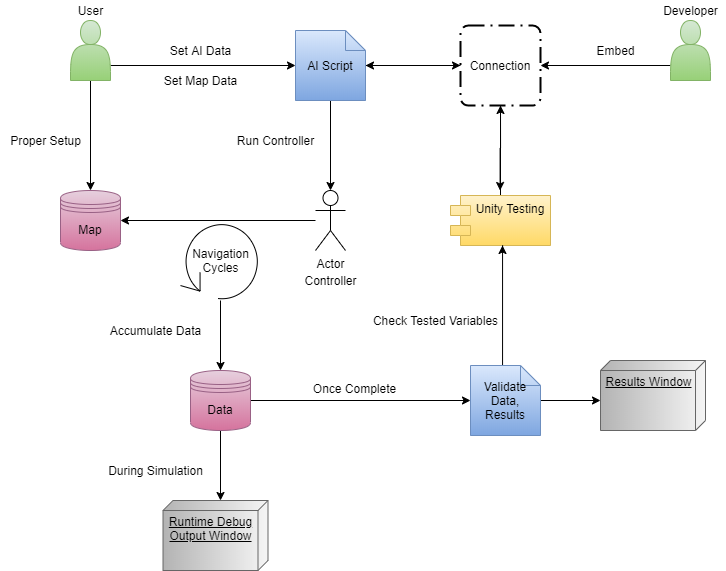

The diagram above was exported from draw.io. Its source (the exported page's mxGraphModel, read from the mxfile embedded in the PNG):
<mxGraphModel dx="1021" dy="579" grid="1" gridSize="10" guides="1" tooltips="1" connect="1" arrows="1" fold="1" page="1" pageScale="1" pageWidth="827" pageHeight="1169" background="#FFFFFF" math="0" shadow="0">
  <root>
    <mxCell id="0" />
    <mxCell id="1" parent="0" />
    <mxCell id="hXdb3FHvg4hYiqhZfYg3-22" style="edgeStyle=orthogonalEdgeStyle;rounded=0;orthogonalLoop=1;jettySize=auto;html=1;" edge="1" parent="1" source="hXdb3FHvg4hYiqhZfYg3-1" target="hXdb3FHvg4hYiqhZfYg3-3">
      <mxGeometry relative="1" as="geometry" />
    </mxCell>
    <mxCell id="hXdb3FHvg4hYiqhZfYg3-28" style="edgeStyle=orthogonalEdgeStyle;rounded=0;orthogonalLoop=1;jettySize=auto;html=1;exitX=1;exitY=0.75;exitDx=0;exitDy=0;" edge="1" parent="1" source="hXdb3FHvg4hYiqhZfYg3-1" target="hXdb3FHvg4hYiqhZfYg3-26">
      <mxGeometry relative="1" as="geometry" />
    </mxCell>
    <mxCell id="hXdb3FHvg4hYiqhZfYg3-1" value="" style="shape=actor;whiteSpace=wrap;html=1;gradientColor=#97d077;fillColor=#d5e8d4;strokeColor=#82b366;" vertex="1" parent="1">
      <mxGeometry x="80" y="240" width="40" height="60" as="geometry" />
    </mxCell>
    <mxCell id="hXdb3FHvg4hYiqhZfYg3-3" value="Map" style="shape=datastore;whiteSpace=wrap;html=1;gradientColor=#d5739d;fillColor=#e6d0de;strokeColor=#996185;" vertex="1" parent="1">
      <mxGeometry x="70" y="410" width="60" height="60" as="geometry" />
    </mxCell>
    <mxCell id="hXdb3FHvg4hYiqhZfYg3-21" style="edgeStyle=orthogonalEdgeStyle;rounded=0;orthogonalLoop=1;jettySize=auto;html=1;entryX=1;entryY=0.5;entryDx=0;entryDy=0;" edge="1" parent="1" source="hXdb3FHvg4hYiqhZfYg3-4" target="hXdb3FHvg4hYiqhZfYg3-3">
      <mxGeometry relative="1" as="geometry" />
    </mxCell>
    <mxCell id="hXdb3FHvg4hYiqhZfYg3-4" value="Actor" style="shape=umlActor;verticalLabelPosition=bottom;labelBackgroundColor=#ffffff;verticalAlign=top;html=1;" vertex="1" parent="1">
      <mxGeometry x="325" y="410" width="30" height="60" as="geometry" />
    </mxCell>
    <mxCell id="hXdb3FHvg4hYiqhZfYg3-68" style="edgeStyle=orthogonalEdgeStyle;rounded=0;orthogonalLoop=1;jettySize=auto;html=1;entryX=0.5;entryY=1;entryDx=0;entryDy=0;" edge="1" parent="1" source="hXdb3FHvg4hYiqhZfYg3-5" target="hXdb3FHvg4hYiqhZfYg3-66">
      <mxGeometry relative="1" as="geometry" />
    </mxCell>
    <mxCell id="hXdb3FHvg4hYiqhZfYg3-5" value="Unity Testing" style="shape=module;align=left;spacingLeft=20;align=center;verticalAlign=top;gradientColor=#ffd966;fillColor=#fff2cc;strokeColor=#d6b656;" vertex="1" parent="1">
      <mxGeometry x="460" y="415" width="100" height="50" as="geometry" />
    </mxCell>
    <mxCell id="hXdb3FHvg4hYiqhZfYg3-11" value="User" style="text;html=1;align=center;verticalAlign=middle;resizable=0;points=[];autosize=1;" vertex="1" parent="1">
      <mxGeometry x="80" y="220" width="40" height="20" as="geometry" />
    </mxCell>
    <mxCell id="hXdb3FHvg4hYiqhZfYg3-16" value="Controller" style="text;html=1;align=center;verticalAlign=middle;resizable=0;points=[];autosize=1;" vertex="1" parent="1">
      <mxGeometry x="305" y="490" width="70" height="20" as="geometry" />
    </mxCell>
    <mxCell id="hXdb3FHvg4hYiqhZfYg3-29" style="edgeStyle=orthogonalEdgeStyle;rounded=0;orthogonalLoop=1;jettySize=auto;html=1;exitX=0.5;exitY=1;exitDx=0;exitDy=0;exitPerimeter=0;entryX=0.5;entryY=0;entryDx=0;entryDy=0;entryPerimeter=0;" edge="1" parent="1" source="hXdb3FHvg4hYiqhZfYg3-26" target="hXdb3FHvg4hYiqhZfYg3-4">
      <mxGeometry relative="1" as="geometry" />
    </mxCell>
    <mxCell id="hXdb3FHvg4hYiqhZfYg3-67" style="edgeStyle=orthogonalEdgeStyle;rounded=0;orthogonalLoop=1;jettySize=auto;html=1;entryX=0;entryY=0.5;entryDx=0;entryDy=0;" edge="1" parent="1" source="hXdb3FHvg4hYiqhZfYg3-26" target="hXdb3FHvg4hYiqhZfYg3-66">
      <mxGeometry relative="1" as="geometry" />
    </mxCell>
    <mxCell id="hXdb3FHvg4hYiqhZfYg3-26" value="AI Script" style="shape=note;size=20;whiteSpace=wrap;html=1;fillColor=#dae8fc;strokeColor=#6c8ebf;gradientColor=#7ea6e0;" vertex="1" parent="1">
      <mxGeometry x="305" y="250" width="70" height="70" as="geometry" />
    </mxCell>
    <mxCell id="hXdb3FHvg4hYiqhZfYg3-31" value="Set AI Data" style="text;html=1;align=center;verticalAlign=middle;resizable=0;points=[];autosize=1;" vertex="1" parent="1">
      <mxGeometry x="170" y="260" width="80" height="20" as="geometry" />
    </mxCell>
    <mxCell id="hXdb3FHvg4hYiqhZfYg3-32" value="Set Map Data" style="text;html=1;align=center;verticalAlign=middle;resizable=0;points=[];autosize=1;" vertex="1" parent="1">
      <mxGeometry x="165" y="290" width="90" height="20" as="geometry" />
    </mxCell>
    <mxCell id="hXdb3FHvg4hYiqhZfYg3-34" value="Run Controller" style="text;html=1;align=center;verticalAlign=middle;resizable=0;points=[];autosize=1;" vertex="1" parent="1">
      <mxGeometry x="240" y="350" width="90" height="20" as="geometry" />
    </mxCell>
    <mxCell id="hXdb3FHvg4hYiqhZfYg3-41" value="Accumulate Data" style="text;html=1;align=center;verticalAlign=middle;resizable=0;points=[];autosize=1;" vertex="1" parent="1">
      <mxGeometry x="110" y="540" width="110" height="20" as="geometry" />
    </mxCell>
    <mxCell id="hXdb3FHvg4hYiqhZfYg3-47" style="edgeStyle=orthogonalEdgeStyle;rounded=0;orthogonalLoop=1;jettySize=auto;html=1;" edge="1" parent="1" source="hXdb3FHvg4hYiqhZfYg3-46">
      <mxGeometry relative="1" as="geometry">
        <mxPoint x="512" y="465" as="targetPoint" />
        <Array as="points">
          <mxPoint x="512" y="465" />
        </Array>
      </mxGeometry>
    </mxCell>
    <mxCell id="hXdb3FHvg4hYiqhZfYg3-58" style="edgeStyle=orthogonalEdgeStyle;rounded=0;orthogonalLoop=1;jettySize=auto;html=1;entryX=0;entryY=0;entryDx=40;entryDy=105;entryPerimeter=0;" edge="1" parent="1" source="hXdb3FHvg4hYiqhZfYg3-46" target="hXdb3FHvg4hYiqhZfYg3-57">
      <mxGeometry relative="1" as="geometry" />
    </mxCell>
    <mxCell id="hXdb3FHvg4hYiqhZfYg3-46" value="Validate Data, Results" style="shape=note;size=20;whiteSpace=wrap;html=1;fillColor=#dae8fc;strokeColor=#6c8ebf;gradientColor=#7ea6e0;" vertex="1" parent="1">
      <mxGeometry x="480" y="585" width="70" height="70" as="geometry" />
    </mxCell>
    <mxCell id="hXdb3FHvg4hYiqhZfYg3-49" value="Check Tested Variables" style="text;html=1;align=center;verticalAlign=middle;resizable=0;points=[];autosize=1;" vertex="1" parent="1">
      <mxGeometry x="375" y="530" width="140" height="20" as="geometry" />
    </mxCell>
    <mxCell id="hXdb3FHvg4hYiqhZfYg3-53" value="Runtime Debug&lt;br&gt;Output Window" style="verticalAlign=top;align=center;spacingTop=8;spacingLeft=2;spacingRight=12;shape=cube;size=10;direction=south;fontStyle=4;html=1;fillColor=#f5f5f5;strokeColor=#666666;gradientColor=#b3b3b3;" vertex="1" parent="1">
      <mxGeometry x="172.5" y="720" width="105" height="70" as="geometry" />
    </mxCell>
    <mxCell id="hXdb3FHvg4hYiqhZfYg3-55" value="Once Complete" style="text;html=1;align=center;verticalAlign=middle;resizable=0;points=[];autosize=1;" vertex="1" parent="1">
      <mxGeometry x="314" y="598" width="100" height="20" as="geometry" />
    </mxCell>
    <mxCell id="hXdb3FHvg4hYiqhZfYg3-56" value="During Simulation" style="text;html=1;align=center;verticalAlign=middle;resizable=0;points=[];autosize=1;" vertex="1" parent="1">
      <mxGeometry x="110" y="680" width="110" height="20" as="geometry" />
    </mxCell>
    <mxCell id="hXdb3FHvg4hYiqhZfYg3-57" value="Results Window" style="verticalAlign=top;align=center;spacingTop=8;spacingLeft=2;spacingRight=12;shape=cube;size=10;direction=south;fontStyle=4;html=1;gradientColor=#b3b3b3;fillColor=#f5f5f5;strokeColor=#666666;" vertex="1" parent="1">
      <mxGeometry x="610" y="580" width="105" height="70" as="geometry" />
    </mxCell>
    <mxCell id="hXdb3FHvg4hYiqhZfYg3-59" value="Proper Setup" style="text;html=1;align=center;verticalAlign=middle;resizable=0;points=[];autosize=1;" vertex="1" parent="1">
      <mxGeometry x="10" y="350" width="90" height="20" as="geometry" />
    </mxCell>
    <mxCell id="hXdb3FHvg4hYiqhZfYg3-70" style="edgeStyle=orthogonalEdgeStyle;rounded=0;orthogonalLoop=1;jettySize=auto;html=1;exitX=0;exitY=0.75;exitDx=0;exitDy=0;entryX=1;entryY=0.5;entryDx=0;entryDy=0;" edge="1" parent="1" source="hXdb3FHvg4hYiqhZfYg3-60" target="hXdb3FHvg4hYiqhZfYg3-66">
      <mxGeometry relative="1" as="geometry" />
    </mxCell>
    <mxCell id="hXdb3FHvg4hYiqhZfYg3-60" value="" style="shape=actor;whiteSpace=wrap;html=1;gradientColor=#97d077;fillColor=#d5e8d4;strokeColor=#82b366;" vertex="1" parent="1">
      <mxGeometry x="680" y="240" width="40" height="60" as="geometry" />
    </mxCell>
    <mxCell id="hXdb3FHvg4hYiqhZfYg3-61" value="Developer" style="text;html=1;align=center;verticalAlign=middle;resizable=0;points=[];autosize=1;" vertex="1" parent="1">
      <mxGeometry x="665" y="220" width="70" height="20" as="geometry" />
    </mxCell>
    <mxCell id="hXdb3FHvg4hYiqhZfYg3-73" style="edgeStyle=orthogonalEdgeStyle;rounded=0;orthogonalLoop=1;jettySize=auto;html=1;exitX=0;exitY=0.5;exitDx=0;exitDy=0;" edge="1" parent="1" source="hXdb3FHvg4hYiqhZfYg3-66" target="hXdb3FHvg4hYiqhZfYg3-26">
      <mxGeometry relative="1" as="geometry" />
    </mxCell>
    <mxCell id="hXdb3FHvg4hYiqhZfYg3-74" style="edgeStyle=orthogonalEdgeStyle;rounded=0;orthogonalLoop=1;jettySize=auto;html=1;exitX=0.5;exitY=1;exitDx=0;exitDy=0;" edge="1" parent="1" source="hXdb3FHvg4hYiqhZfYg3-66">
      <mxGeometry relative="1" as="geometry">
        <mxPoint x="509.5882352941178" y="410" as="targetPoint" />
      </mxGeometry>
    </mxCell>
    <mxCell id="hXdb3FHvg4hYiqhZfYg3-66" value="Connection" style="rounded=1;arcSize=10;dashed=1;strokeColor=#000000;fillColor=none;gradientColor=none;dashPattern=8 3 1 3;strokeWidth=2;" vertex="1" parent="1">
      <mxGeometry x="470" y="245" width="80" height="80" as="geometry" />
    </mxCell>
    <mxCell id="hXdb3FHvg4hYiqhZfYg3-71" value="Embed" style="text;html=1;align=center;verticalAlign=middle;resizable=0;points=[];autosize=1;" vertex="1" parent="1">
      <mxGeometry x="600" y="260" width="50" height="20" as="geometry" />
    </mxCell>
    <mxCell id="hXdb3FHvg4hYiqhZfYg3-78" style="edgeStyle=orthogonalEdgeStyle;rounded=0;orthogonalLoop=1;jettySize=auto;html=1;entryX=0;entryY=0;entryDx=0;entryDy=47.5;entryPerimeter=0;" edge="1" parent="1" source="hXdb3FHvg4hYiqhZfYg3-75" target="hXdb3FHvg4hYiqhZfYg3-53">
      <mxGeometry relative="1" as="geometry" />
    </mxCell>
    <mxCell id="hXdb3FHvg4hYiqhZfYg3-79" style="edgeStyle=orthogonalEdgeStyle;rounded=0;orthogonalLoop=1;jettySize=auto;html=1;entryX=0;entryY=0.5;entryDx=0;entryDy=0;entryPerimeter=0;" edge="1" parent="1" source="hXdb3FHvg4hYiqhZfYg3-75" target="hXdb3FHvg4hYiqhZfYg3-46">
      <mxGeometry relative="1" as="geometry" />
    </mxCell>
    <mxCell id="hXdb3FHvg4hYiqhZfYg3-75" value="Data" style="shape=datastore;whiteSpace=wrap;html=1;gradientColor=#d5739d;fillColor=#e6d0de;strokeColor=#996185;" vertex="1" parent="1">
      <mxGeometry x="200" y="590" width="60" height="60" as="geometry" />
    </mxCell>
    <mxCell id="hXdb3FHvg4hYiqhZfYg3-77" style="edgeStyle=orthogonalEdgeStyle;rounded=0;orthogonalLoop=1;jettySize=auto;html=1;" edge="1" parent="1" source="hXdb3FHvg4hYiqhZfYg3-76" target="hXdb3FHvg4hYiqhZfYg3-75">
      <mxGeometry relative="1" as="geometry" />
    </mxCell>
    <mxCell id="hXdb3FHvg4hYiqhZfYg3-76" value="Navigation&lt;br&gt;Cycles" style="shape=mxgraph.bpmn.loop;html=1;outlineConnect=0;align=center;" vertex="1" parent="1">
      <mxGeometry x="190" y="440" width="80" height="80" as="geometry" />
    </mxCell>
  </root>
</mxGraphModel>